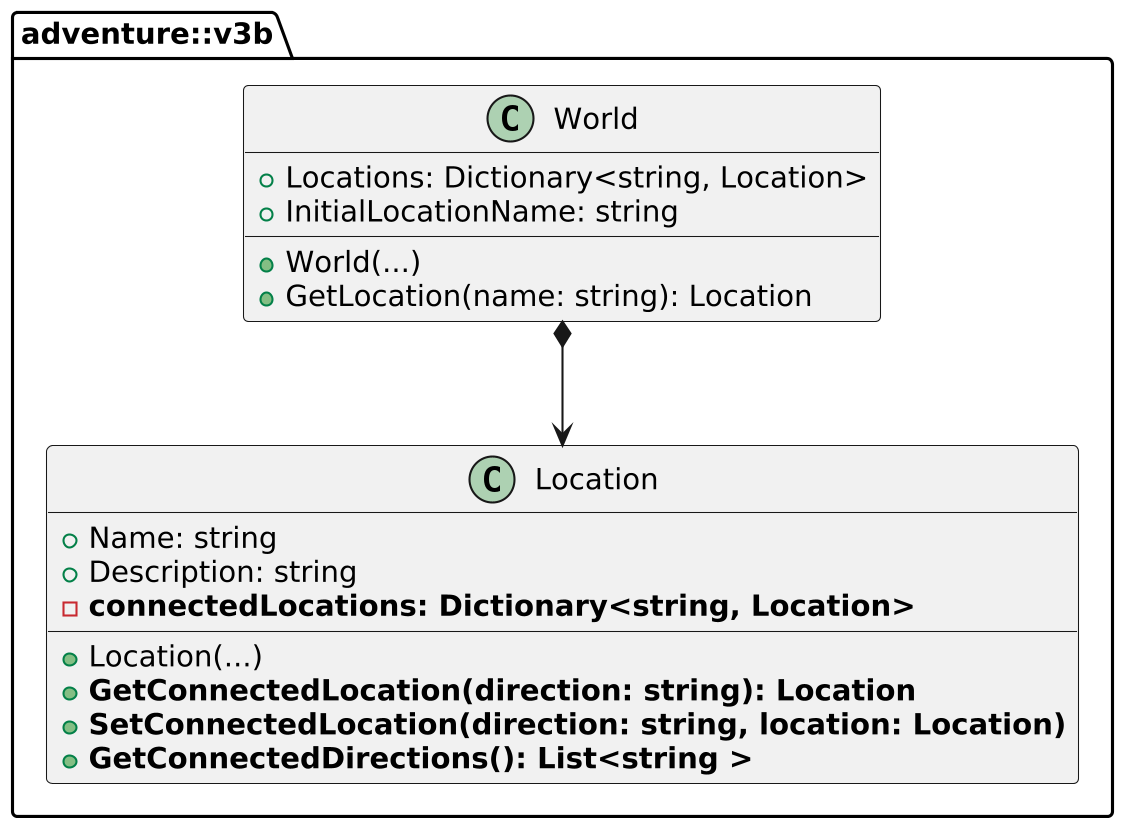

The diagram above was rendered by PlantUML. Its source (embedded in the PNG):
@startuml adventure-v3b-overview
skinparamlocked dpi 200

namespace adventure::v3b {
    class Location {
        +Name: string
        +Description: string
        -<b>connectedLocations: Dictionary<string, Location></b>
        +Location(...)
        +<b>GetConnectedLocation(direction: string): Location</b>
        +<b>SetConnectedLocation(direction: string, location: Location)</b>
        +<b>GetConnectedDirections(): List<string ></b>
    }

    class World {
        +Locations: Dictionary<string, Location>
        +InitialLocationName: string
        +World(...)
        +GetLocation(name: string): Location
    }

    World *--> Location
}
@enduml